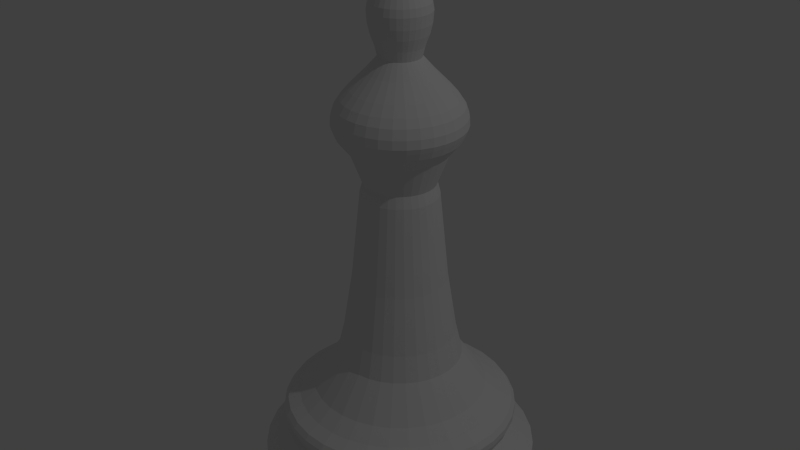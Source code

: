 # Source: bishop.blend  (saved by Blender 2.76.0; exported with 4.5.12 LTS)
import bpy
from mathutils import Matrix  # noqa: F401  (used for matrix-valued properties, if any)

bpy.ops.wm.read_factory_settings(use_empty=True)
scene = bpy.context.scene
scene.name = 'Scene'

# ---- collections
col_collection_1 = bpy.data.collections.new('Collection 1'); scene.collection.children.link(col_collection_1)

# ---- world
world_world = bpy.data.worlds.new('World'); scene.world = world_world
world_world.color = (0.05088, 0.05088, 0.05088)
world_world.use_sun_shadow = False
world_world.sun_shadow_jitter_overblur = 0.0
world_world.cycles.sampling_method = 'MANUAL'
world_world.cycles.sample_map_resolution = 256

# ---- cameras
cam_camera = bpy.data.cameras.new('Camera')
cam_camera.clip_end = 100.0
cam_camera.lens = 35.0
cam_camera.sensor_width = 32.0
cam_camera.sensor_height = 18.0
cam_camera.ortho_scale = 7.314
cam_camera.dof.focus_distance = 0.0
cam_camera.dof.aperture_fstop = 128.0

# ---- lights
light_lamp = bpy.data.lights.new('Lamp', 'POINT')
light_lamp.transmission_factor = 0.0
light_lamp.cutoff_distance = 30.0
light_lamp.energy = 100.0
light_lamp.shadow_buffer_clip_start = 1.001
light_lamp.shadow_soft_size = 0.1
light_lamp.shadow_maximum_resolution = 0.006
light_lamp.use_absolute_resolution = True
light_lamp.cycles.use_multiple_importance_sampling = False

# ---- meshes
me_cylinder = bpy.data.meshes.new('Cylinder')
me_cylinder.from_pydata([(0.0, 1.0, -1.0), (0.0, 1.0, 1.0), (0.1951, 0.9808, -1.0), (0.1951, 0.9808, 1.0), (0.3827, 0.9239, -1.0), (0.3827, 0.9239, 1.0), (0.5556, 0.8315, -1.0), (0.5556, 0.8315, 1.0), (0.7071, 0.7071, -1.0), (0.7071, 0.7071, 1.0), (0.8315, 0.5556, -1.0), (0.8315, 0.5556, 1.0), (0.9239, 0.3827, -1.0), (0.9239, 0.3827, 1.0), (0.9808, 0.1951, -1.0), (0.9808, 0.1951, 1.0), (1.0, 7.55e-08, -1.0), (1.0, 7.55e-08, 1.0), (0.9808, -0.1951, -1.0), (0.9808, -0.1951, 1.0), (0.9239, -0.3827, -1.0), (0.9239, -0.3827, 1.0), (0.8315, -0.5556, -1.0), (0.8315, -0.5556, 1.0), (0.7071, -0.7071, -1.0), (0.7071, -0.7071, 1.0), (0.5556, -0.8315, -1.0), (0.5556, -0.8315, 1.0), (0.3827, -0.9239, -1.0), (0.3827, -0.9239, 1.0), (0.1951, -0.9808, -1.0), (0.1951, -0.9808, 1.0), (-3.258e-07, -1.0, -1.0), (-3.258e-07, -1.0, 1.0), (-0.1951, -0.9808, -1.0), (-0.1951, -0.9808, 1.0), (-0.3827, -0.9239, -1.0), (-0.3827, -0.9239, 1.0), (-0.5556, -0.8315, -1.0), (-0.5556, -0.8315, 1.0), (-0.7071, -0.7071, -1.0), (-0.7071, -0.7071, 1.0), (-0.8315, -0.5556, -1.0), (-0.8315, -0.5556, 1.0), (-0.9239, -0.3827, -1.0), (-0.9239, -0.3827, 1.0), (-0.9808, -0.1951, -1.0), (-0.9808, -0.1951, 1.0), (-1.0, 9.656e-07, -1.0), (-1.0, 9.656e-07, 1.0), (-0.9808, 0.1951, -1.0), (-0.9808, 0.1951, 1.0), (-0.9239, 0.3827, -1.0), (-0.9239, 0.3827, 1.0), (-0.8315, 0.5556, -1.0), (-0.8315, 0.5556, 1.0), (-0.7071, 0.7071, -1.0), (-0.7071, 0.7071, 1.0), (-0.5556, 0.8315, -1.0), (-0.5556, 0.8315, 1.0), (-0.3827, 0.9239, -1.0), (-0.3827, 0.9239, 1.0), (-0.1951, 0.9808, -1.0), (-0.1951, 0.9808, 1.0), (1.179e-08, 0.8969, 2.999), (0.175, 0.8797, 2.999), (0.3432, 0.8286, 2.999), (0.4983, 0.7458, 2.999), (0.6342, 0.6342, 2.999), (0.7458, 0.4983, 2.999), (0.8286, 0.3432, 2.999), (0.8797, 0.175, 2.999), (0.8969, 9.709e-08, 2.999), (0.8797, -0.175, 2.999), (0.8286, -0.3432, 2.999), (0.7458, -0.4983, 2.999), (0.6342, -0.6342, 2.999), (0.4983, -0.7458, 2.999), (0.3432, -0.8286, 2.999), (0.175, -0.8797, 2.999), (-2.805e-07, -0.8969, 2.999), (-0.175, -0.8797, 2.999), (-0.3432, -0.8286, 2.999), (-0.4983, -0.7458, 2.999), (-0.6342, -0.6342, 2.999), (-0.7458, -0.4983, 2.999), (-0.8286, -0.3432, 2.999), (-0.8797, -0.175, 2.999), (-0.8969, 8.954e-07, 2.999), (-0.8797, 0.175, 2.999), (-0.8286, 0.3432, 2.999), (-0.7458, 0.4983, 2.999), (-0.6342, 0.6342, 2.999), (-0.4983, 0.7458, 2.999), (-0.3432, 0.8286, 2.999), (-0.175, 0.8797, 2.999), (2.131e-08, 0.7972, 5.099), (0.1555, 0.7819, 5.099), (0.3051, 0.7365, 5.099), (0.4429, 0.6628, 5.099), (0.5637, 0.5637, 5.099), (0.6628, 0.4429, 5.099), (0.7365, 0.3051, 5.099), (0.7819, 0.1555, 5.099), (0.7972, 1.211e-07, 5.099), (0.7819, -0.1555, 5.099), (0.7365, -0.3051, 5.099), (0.6628, -0.4429, 5.099), (0.5637, -0.5637, 5.099), (0.4429, -0.6628, 5.099), (0.3051, -0.7365, 5.099), (0.1555, -0.7819, 5.099), (-2.385e-07, -0.7972, 5.099), (-0.1555, -0.7819, 5.099), (-0.3051, -0.7365, 5.099), (-0.4429, -0.6628, 5.099), (-0.5637, -0.5637, 5.099), (-0.6628, -0.4429, 5.099), (-0.7365, -0.3051, 5.099), (-0.7819, -0.1555, 5.099), (-0.7972, 8.307e-07, 5.099), (-0.7819, 0.1555, 5.099), (-0.7365, 0.3051, 5.099), (-0.6628, 0.4429, 5.099), (-0.5637, 0.5637, 5.099), (-0.4429, 0.6628, 5.099), (-0.3051, 0.7365, 5.099), (-0.1555, 0.7819, 5.099), (1.792e-08, 0.8327, 6.356), (0.1624, 0.8167, 6.356), (0.3187, 0.7693, 6.356), (0.4626, 0.6923, 6.356), (0.5888, 0.5888, 6.356), (0.6923, 0.4626, 6.356), (0.7693, 0.3187, 6.356), (0.8167, 0.1624, 6.356), (0.8327, 1.132e-07, 6.356), (0.8167, -0.1624, 6.356), (0.7693, -0.3187, 6.356), (0.6923, -0.4626, 6.356), (0.5888, -0.5888, 6.356), (0.4626, -0.6923, 6.356), (0.3187, -0.7693, 6.356), (0.1624, -0.8167, 6.356), (-2.534e-07, -0.8327, 6.356), (-0.1624, -0.8167, 6.356), (-0.3187, -0.7693, 6.356), (-0.4626, -0.6923, 6.356), (-0.5888, -0.5888, 6.356), (-0.6923, -0.4626, 6.356), (-0.7693, -0.3187, 6.356), (-0.8167, -0.1624, 6.356), (-0.8327, 8.544e-07, 6.356), (-0.8167, 0.1624, 6.356), (-0.7693, 0.3187, 6.356), (-0.6923, 0.4626, 6.356), (-0.5888, 0.5888, 6.356), (-0.4626, 0.6923, 6.356), (-0.3186, 0.7693, 6.356), (-0.1624, 0.8167, 6.356), (1.485e-08, 0.8506, 7.401), (0.1659, 0.8342, 7.401), (0.3255, 0.7858, 7.401), (0.4726, 0.7072, 7.401), (0.6015, 0.6015, 7.401), (0.7072, 0.4726, 7.401), (0.7858, 0.3255, 7.401), (0.8342, 0.1659, 7.401), (0.8506, 1.086e-07, 7.401), (0.8342, -0.1659, 7.401), (0.7858, -0.3255, 7.401), (0.7072, -0.4726, 7.401), (0.6015, -0.6015, 7.401), (0.4726, -0.7072, 7.401), (0.3255, -0.7858, 7.401), (0.1659, -0.8342, 7.401), (-2.623e-07, -0.8506, 7.401), (-0.1659, -0.8342, 7.401), (-0.3255, -0.7858, 7.401), (-0.4726, -0.7072, 7.401), (-0.6015, -0.6015, 7.401), (-0.7072, -0.4726, 7.401), (-0.7858, -0.3255, 7.401), (-0.8342, -0.1659, 7.401), (-0.8506, 8.657e-07, 7.401), (-0.8342, 0.1659, 7.401), (-0.7858, 0.3255, 7.401), (-0.7072, 0.4726, 7.401), (-0.6015, 0.6015, 7.401), (-0.4726, 0.7072, 7.401), (-0.3255, 0.7858, 7.401), (-0.1659, 0.8342, 7.401), (1.485e-08, 0.8506, 8.34), (0.1659, 0.8342, 8.34), (0.3255, 0.7858, 8.34), (0.4726, 0.7072, 8.34), (0.6015, 0.6015, 8.34), (0.7072, 0.4726, 8.34), (0.7858, 0.3255, 8.34), (0.8342, 0.1659, 8.34), (0.8506, 1.086e-07, 8.34), (0.8342, -0.1659, 8.34), (0.7858, -0.3255, 8.34), (0.7072, -0.4726, 8.34), (0.6015, -0.6015, 8.34), (0.4726, -0.7072, 8.34), (0.3255, -0.7858, 8.34), (0.1659, -0.8342, 8.34), (-2.623e-07, -0.8506, 8.34), (-0.1659, -0.8342, 8.34), (-0.3255, -0.7858, 8.34), (-0.4726, -0.7072, 8.34), (-0.6015, -0.6015, 8.34), (-0.7072, -0.4726, 8.34), (-0.7858, -0.3255, 8.34), (-0.8342, -0.1659, 8.34), (-0.8506, 8.657e-07, 8.34), (-0.8342, 0.1659, 8.34), (-0.7858, 0.3255, 8.34), (-0.7072, 0.4726, 8.34), (-0.6015, 0.6015, 8.34), (-0.4726, 0.7072, 8.34), (-0.3255, 0.7858, 8.34), (-0.1659, 0.8342, 8.34), (1.733e-08, 0.8235, 9.176), (0.1606, 0.8076, 9.176), (0.3151, 0.7608, 9.176), (0.4575, 0.6847, 9.176), (0.5823, 0.5823, 9.176), (0.6847, 0.4575, 9.176), (0.7608, 0.3151, 9.176), (0.8076, 0.1606, 9.176), (0.8235, 1.152e-07, 9.176), (0.8076, -0.1606, 9.176), (0.7608, -0.3151, 9.176), (0.6847, -0.4575, 9.176), (0.5823, -0.5823, 9.176), (0.4575, -0.6847, 9.176), (0.3151, -0.7608, 9.176), (0.1606, -0.8076, 9.176), (-2.51e-07, -0.8235, 9.176), (-0.1606, -0.8076, 9.176), (-0.3151, -0.7608, 9.176), (-0.4575, -0.6847, 9.176), (-0.5823, -0.5823, 9.176), (-0.6847, -0.4575, 9.176), (-0.7608, -0.3151, 9.176), (-0.8076, -0.1606, 9.176), (-0.8235, 8.482e-07, 9.176), (-0.8076, 0.1606, 9.176), (-0.7608, 0.3151, 9.176), (-0.6847, 0.4575, 9.176), (-0.5823, 0.5823, 9.176), (-0.4575, 0.6847, 9.176), (-0.3151, 0.7608, 9.176), (-0.1606, 0.8076, 9.176), (2.469e-08, 0.7355, 10.19), (0.1435, 0.7214, 10.19), (0.2815, 0.6795, 10.19), (0.4086, 0.6116, 10.19), (0.5201, 0.5201, 10.19), (0.6116, 0.4086, 10.19), (0.6795, 0.2815, 10.19), (0.7214, 0.1435, 10.19), (0.7355, 1.367e-07, 10.19), (0.7214, -0.1435, 10.19), (0.6795, -0.2815, 10.19), (0.6116, -0.4086, 10.19), (0.5201, -0.5201, 10.19), (0.4086, -0.6116, 10.19), (0.2815, -0.6795, 10.19), (0.1435, -0.7214, 10.19), (-2.15e-07, -0.7355, 10.19), (-0.1435, -0.7214, 10.19), (-0.2815, -0.6795, 10.19), (-0.4086, -0.6116, 10.19), (-0.5201, -0.5201, 10.19), (-0.6116, -0.4086, 10.19), (-0.6795, -0.2815, 10.19), (-0.7214, -0.1435, 10.19), (-0.7355, 7.914e-07, 10.19), (-0.7214, 0.1435, 10.19), (-0.6795, 0.2815, 10.19), (-0.6116, 0.4086, 10.19), (-0.5201, 0.5201, 10.19), (-0.4086, 0.6116, 10.19), (-0.2815, 0.6795, 10.19), (-0.1435, 0.7214, 10.19), (3.334e-08, 0.6287, 12.01), (0.1226, 0.6166, 12.01), (0.2406, 0.5808, 12.01), (0.3493, 0.5227, 12.01), (0.4445, 0.4445, 12.01), (0.5227, 0.3493, 12.01), (0.5808, 0.2406, 12.01), (0.6166, 0.1226, 12.01), (0.6287, 1.585e-07, 12.01), (0.6166, -0.1226, 12.01), (0.5808, -0.2406, 12.01), (0.5227, -0.3493, 12.01), (0.4445, -0.4445, 12.01), (0.3493, -0.5227, 12.01), (0.2406, -0.5808, 12.01), (0.1226, -0.6166, 12.01), (-1.715e-07, -0.6287, 12.01), (-0.1226, -0.6166, 12.01), (-0.2406, -0.5808, 12.01), (-0.3493, -0.5227, 12.01), (-0.4445, -0.4445, 12.01), (-0.5227, -0.3493, 12.01), (-0.5808, -0.2406, 12.01), (-0.6166, -0.1226, 12.01), (-0.6287, 7.181e-07, 12.01), (-0.6166, 0.1226, 12.01), (-0.5808, 0.2406, 12.01), (-0.5227, 0.3493, 12.01), (-0.4445, 0.4445, 12.01), (-0.3493, 0.5227, 12.01), (-0.2406, 0.5808, 12.01), (-0.1226, 0.6166, 12.01), (4.47e-08, 0.4495, 17.12), (0.0877, 0.4409, 17.12), (0.172, 0.4153, 17.12), (0.2497, 0.3738, 17.12), (0.3179, 0.3179, 17.12), (0.3738, 0.2497, 17.12), (0.4153, 0.172, 17.12), (0.4409, 0.0877, 17.12), (0.4495, 1.994e-07, 17.12), (0.4409, -0.0877, 17.12), (0.4153, -0.172, 17.12), (0.3738, -0.2497, 17.12), (0.3179, -0.3179, 17.12), (0.2497, -0.3738, 17.12), (0.172, -0.4153, 17.12), (0.0877, -0.4409, 17.12), (-1.018e-07, -0.4495, 17.12), (-0.0877, -0.4409, 17.12), (-0.172, -0.4153, 17.12), (-0.2497, -0.3738, 17.12), (-0.3179, -0.3179, 17.12), (-0.3738, -0.2497, 17.12), (-0.4153, -0.172, 17.12), (-0.4409, -0.0877, 17.12), (-0.4495, 5.996e-07, 17.12), (-0.4409, 0.0877, 17.12), (-0.4153, 0.172, 17.12), (-0.3738, 0.2498, 17.12), (-0.3179, 0.3179, 17.12), (-0.2497, 0.3738, 17.12), (-0.172, 0.4153, 17.12), (-0.0877, 0.4409, 17.12), (4.261e-08, 0.4043, 21.06), (0.07888, 0.3966, 21.06), (0.1547, 0.3736, 21.06), (0.2246, 0.3362, 21.06), (0.2859, 0.2859, 21.06), (0.3362, 0.2246, 21.06), (0.3736, 0.1547, 21.06), (0.3966, 0.07888, 21.06), (0.4043, 2.102e-07, 21.06), (0.3966, -0.07888, 21.06), (0.3736, -0.1547, 21.06), (0.3362, -0.2246, 21.06), (0.2859, -0.2859, 21.06), (0.2246, -0.3362, 21.06), (0.1547, -0.3736, 21.06), (0.07888, -0.3966, 21.06), (-8.914e-08, -0.4043, 21.06), (-0.07888, -0.3966, 21.06), (-0.1547, -0.3736, 21.06), (-0.2246, -0.3362, 21.06), (-0.2859, -0.2859, 21.06), (-0.3362, -0.2246, 21.06), (-0.3736, -0.1547, 21.06), (-0.3966, -0.07888, 21.06), (-0.4043, 5.701e-07, 21.06), (-0.3966, 0.07888, 21.06), (-0.3736, 0.1547, 21.06), (-0.3362, 0.2246, 21.06), (-0.2859, 0.2859, 21.06), (-0.2246, 0.3362, 21.06), (-0.1547, 0.3736, 21.06), (-0.07888, 0.3966, 21.06), (-3.393e-08, 0.3389, 29.85), (0.06611, 0.3324, 29.85), (0.1297, 0.3131, 29.85), (0.1883, 0.2818, 29.85), (0.2396, 0.2396, 29.85), (0.2818, 0.1883, 29.85), (0.3131, 0.1297, 29.85), (0.3324, 0.06611, 29.85), (0.3389, 2.249e-07, 29.85), (0.3324, -0.06611, 29.85), (0.3131, -0.1297, 29.85), (0.2818, -0.1883, 29.85), (0.2396, -0.2396, 29.85), (0.1883, -0.2818, 29.85), (0.1297, -0.3131, 29.85), (0.06611, -0.3324, 29.85), (-1.443e-07, -0.3389, 29.85), (-0.06611, -0.3324, 29.85), (-0.1297, -0.3131, 29.85), (-0.1883, -0.2818, 29.85), (-0.2396, -0.2396, 29.85), (-0.2818, -0.1883, 29.85), (-0.3131, -0.1297, 29.85), (-0.3324, -0.06611, 29.85), (-0.3389, 5.265e-07, 29.85), (-0.3324, 0.06611, 29.85), (-0.3131, 0.1297, 29.85), (-0.2818, 0.1883, 29.85), (-0.2396, 0.2396, 29.85), (-0.1883, 0.2818, 29.85), (-0.1297, 0.3131, 29.85), (-0.06611, 0.3324, 29.85), (-1.18e-07, 0.2748, 43.18), (0.05361, 0.2695, 43.18), (0.1052, 0.2539, 43.18), (0.1527, 0.2285, 43.18), (0.1943, 0.1943, 43.18), (0.2285, 0.1527, 43.18), (0.2539, 0.1052, 43.18), (0.2695, 0.05361, 43.18), (0.2748, 2.405e-07, 43.18), (0.2695, -0.05361, 43.18), (0.2539, -0.1052, 43.18), (0.2285, -0.1527, 43.18), (0.1943, -0.1943, 43.18), (0.1527, -0.2285, 43.18), (0.1052, -0.2539, 43.18), (0.05361, -0.2695, 43.18), (-2.076e-07, -0.2748, 43.18), (-0.05361, -0.2695, 43.18), (-0.1052, -0.2539, 43.18), (-0.1527, -0.2285, 43.18), (-0.1943, -0.1943, 43.18), (-0.2285, -0.1527, 43.18), (-0.2539, -0.1052, 43.18), (-0.2695, -0.05361, 43.18), (-0.2748, 4.851e-07, 43.18), (-0.2695, 0.05361, 43.18), (-0.2539, 0.1052, 43.18), (-0.2285, 0.1527, 43.18), (-0.1943, 0.1943, 43.18), (-0.1527, 0.2285, 43.18), (-0.1052, 0.2539, 43.18), (-0.05361, 0.2695, 43.18), (-1.495e-07, 0.2529, 44.92), (0.04933, 0.248, 44.92), (0.09677, 0.2336, 44.92), (0.1405, 0.2103, 44.92), (0.1788, 0.1788, 44.92), (0.2103, 0.1405, 44.92), (0.2336, 0.09677, 44.92), (0.248, 0.04933, 44.92), (0.2529, 2.443e-07, 44.92), (0.248, -0.04933, 44.92), (0.2336, -0.09677, 44.92), (0.2103, -0.1405, 44.92), (0.1788, -0.1788, 44.92), (0.1405, -0.2103, 44.92), (0.09677, -0.2336, 44.92), (0.04933, -0.248, 44.92), (-2.319e-07, -0.2529, 44.92), (-0.04933, -0.248, 44.92), (-0.09677, -0.2336, 44.92), (-0.1405, -0.2103, 44.92), (-0.1788, -0.1788, 44.92), (-0.2103, -0.1405, 44.92), (-0.2336, -0.09677, 44.92), (-0.248, -0.04933, 44.92), (-0.2529, 4.694e-07, 44.92), (-0.248, 0.04933, 44.92), (-0.2336, 0.09677, 44.92), (-0.2103, 0.1405, 44.92), (-0.1788, 0.1788, 44.92), (-0.1405, 0.2103, 44.92), (-0.09677, 0.2336, 44.92), (-0.04933, 0.248, 44.92), (-1.534e-07, 0.3388, 49.6), (0.06609, 0.3323, 49.6), (0.1296, 0.313, 49.6), (0.1882, 0.2817, 49.6), (0.2395, 0.2395, 49.6), (0.2817, 0.1882, 49.6), (0.313, 0.1296, 49.6), (0.3323, 0.06609, 49.6), (0.3388, 2.225e-07, 49.6), (0.3323, -0.06609, 49.6), (0.313, -0.1296, 49.6), (0.2817, -0.1882, 49.6), (0.2395, -0.2395, 49.6), (0.1882, -0.2817, 49.6), (0.1296, -0.313, 49.6), (0.06609, -0.3323, 49.6), (-2.638e-07, -0.3388, 49.6), (-0.06609, -0.3323, 49.6), (-0.1296, -0.313, 49.6), (-0.1882, -0.2817, 49.6), (-0.2395, -0.2395, 49.6), (-0.2817, -0.1882, 49.6), (-0.313, -0.1296, 49.6), (-0.3323, -0.06609, 49.6), (-0.3388, 5.24e-07, 49.6), (-0.3323, 0.06609, 49.6), (-0.313, 0.1296, 49.6), (-0.2817, 0.1882, 49.6), (-0.2395, 0.2395, 49.6), (-0.1882, 0.2817, 49.6), (-0.1296, 0.313, 49.6), (-0.06609, 0.3323, 49.6), (-1.498e-07, 0.3894, 50.92), (0.07597, 0.3819, 50.92), (0.149, 0.3598, 50.92), (0.2163, 0.3238, 50.92), (0.2754, 0.2754, 50.92), (0.3238, 0.2163, 50.92), (0.3598, 0.149, 50.92), (0.3819, 0.07597, 50.92), (0.3894, 2.101e-07, 50.92), (0.3819, -0.07597, 50.92), (0.3598, -0.149, 50.92), (0.3238, -0.2163, 50.92), (0.2754, -0.2754, 50.92), (0.2163, -0.3238, 50.92), (0.149, -0.3598, 50.92), (0.07597, -0.3819, 50.92), (-2.767e-07, -0.3894, 50.92), (-0.07597, -0.3819, 50.92), (-0.149, -0.3598, 50.92), (-0.2163, -0.3238, 50.92), (-0.2754, -0.2754, 50.92), (-0.3238, -0.2163, 50.92), (-0.3598, -0.149, 50.92), (-0.3819, -0.07597, 50.92), (-0.3894, 5.567e-07, 50.92), (-0.3819, 0.07597, 50.92), (-0.3598, 0.149, 50.92), (-0.3238, 0.2163, 50.92), (-0.2754, 0.2754, 50.92), (-0.2163, 0.3238, 50.92), (-0.149, 0.3598, 50.92), (-0.07597, 0.3819, 50.92), (-1.355e-07, 0.4211, 51.73), (0.08215, 0.413, 51.73), (0.1611, 0.389, 51.73), (0.2339, 0.3501, 51.73), (0.2977, 0.2977, 51.73), (0.3501, 0.2339, 51.73), (0.389, 0.1611, 51.73), (0.413, 0.08215, 51.73), (0.4211, 2.029e-07, 51.73), (0.413, -0.08215, 51.73), (0.389, -0.1611, 51.73), (0.3501, -0.2339, 51.73), (0.2977, -0.2977, 51.73), (0.2339, -0.3501, 51.73), (0.1611, -0.389, 51.73), (0.08215, -0.413, 51.73), (-2.727e-07, -0.4211, 51.73), (-0.08215, -0.413, 51.73), (-0.1611, -0.389, 51.73), (-0.2339, -0.3501, 51.73), (-0.2977, -0.2977, 51.73), (-0.3501, -0.2339, 51.73), (-0.389, -0.1611, 51.73), (-0.413, -0.08215, 51.73), (-0.4211, 5.777e-07, 51.73), (-0.413, 0.08215, 51.73), (-0.389, 0.1611, 51.73), (-0.3501, 0.2339, 51.73), (-0.2977, 0.2977, 51.73), (-0.2339, 0.3501, 51.73), (-0.1611, 0.389, 51.73), (-0.08215, 0.413, 51.73), (-1.819e-07, 0.445, 52.82), (0.08682, 0.4365, 52.82), (0.1703, 0.4112, 52.82), (0.2473, 0.37, 52.82), (0.3147, 0.3147, 52.82), (0.37, 0.2473, 52.82), (0.4112, 0.1703, 52.82), (0.4365, 0.08682, 52.82), (0.445, 1.973e-07, 52.82), (0.4365, -0.08682, 52.82), (0.4112, -0.1703, 52.82), (0.37, -0.2473, 52.82), (0.3147, -0.3147, 52.82), (0.2473, -0.37, 52.82), (0.1703, -0.4112, 52.82), (0.08682, -0.4365, 52.82), (-3.269e-07, -0.445, 52.82), (-0.08682, -0.4365, 52.82), (-0.1703, -0.4112, 52.82), (-0.2473, -0.37, 52.82), (-0.3147, -0.3147, 52.82), (-0.37, -0.2473, 52.82), (-0.4112, -0.1703, 52.82), (-0.4365, -0.08682, 52.82), (-0.445, 5.935e-07, 52.82), (-0.4365, 0.08682, 52.82), (-0.4112, 0.1703, 52.82), (-0.37, 0.2473, 52.82), (-0.3147, 0.3147, 52.82), (-0.2473, 0.37, 52.82), (-0.1703, 0.4112, 52.82), (-0.08682, 0.4365, 52.82), (-1.854e-07, 0.4596, 53.6), (0.08966, 0.4507, 53.6), (0.1759, 0.4246, 53.6), (0.2553, 0.3821, 53.6), (0.325, 0.325, 53.6), (0.3821, 0.2553, 53.6), (0.4246, 0.1759, 53.6), (0.4507, 0.08966, 53.6), (0.4596, 1.939e-07, 53.6), (0.4507, -0.08966, 53.6), (0.4246, -0.1759, 53.6), (0.3821, -0.2553, 53.6), (0.325, -0.325, 53.6), (0.2553, -0.3821, 53.6), (0.1759, -0.4246, 53.6), (0.08966, -0.4507, 53.6), (-3.352e-07, -0.4596, 53.6), (-0.08966, -0.4507, 53.6), (-0.1759, -0.4246, 53.6), (-0.2553, -0.3821, 53.6), (-0.325, -0.325, 53.6), (-0.3821, -0.2553, 53.6), (-0.4246, -0.1759, 53.6), (-0.4507, -0.08966, 53.6), (-0.4596, 6.029e-07, 53.6), (-0.4507, 0.08966, 53.6), (-0.4246, 0.1759, 53.6), (-0.3821, 0.2553, 53.6), (-0.325, 0.325, 53.6), (-0.2553, 0.3821, 53.6), (-0.1759, 0.4246, 53.6), (-0.08966, 0.4507, 53.6), (-1.751e-07, 0.456, 54.9), (0.08897, 0.4473, 54.9), (0.1745, 0.4213, 54.9), (0.2534, 0.3792, 54.9), (0.3225, 0.3225, 54.9), (0.3792, 0.2534, 54.9), (0.4213, 0.1745, 54.9), (0.4473, 0.08897, 54.9), (0.456, 1.947e-07, 54.9), (0.4473, -0.08897, 54.9), (0.4213, -0.1745, 54.9), (0.3792, -0.2534, 54.9), (0.3225, -0.3225, 54.9), (0.2534, -0.3792, 54.9), (0.1745, -0.4213, 54.9), (0.08897, -0.4473, 54.9), (-3.237e-07, -0.456, 54.9), (-0.08897, -0.4473, 54.9), (-0.1745, -0.4213, 54.9), (-0.2534, -0.3792, 54.9), (-0.3225, -0.3225, 54.9), (-0.3792, -0.2534, 54.9), (-0.4213, -0.1745, 54.9), (-0.4473, -0.08897, 54.9), (-0.456, 6.007e-07, 54.9), (-0.4473, 0.08897, 54.9), (-0.4213, 0.1745, 54.9), (-0.3792, 0.2534, 54.9), (-0.3225, 0.3225, 54.9), (-0.2534, 0.3792, 54.9), (-0.1745, 0.4213, 54.9), (-0.08897, 0.4473, 54.9), (-2.174e-07, 0.4342, 56.31), (0.0847, 0.4258, 56.31), (0.1661, 0.4011, 56.31), (0.2412, 0.361, 56.31), (0.307, 0.307, 56.31), (0.361, 0.2412, 56.31), (0.4011, 0.1661, 56.31), (0.4258, 0.0847, 56.31), (0.4342, 2.006e-07, 56.31), (0.4258, -0.0847, 56.31), (0.4011, -0.1661, 56.31), (0.361, -0.2412, 56.31), (0.307, -0.307, 56.31), (0.2412, -0.361, 56.31), (0.1661, -0.4011, 56.31), (0.0847, -0.4258, 56.31), (-3.588e-07, -0.4342, 56.31), (-0.0847, -0.4258, 56.31), (-0.1661, -0.4011, 56.31), (-0.2412, -0.361, 56.31), (-0.307, -0.307, 56.31), (-0.361, -0.2412, 56.31), (-0.4011, -0.1661, 56.31), (-0.4258, -0.0847, 56.31), (-0.4342, 5.87e-07, 56.31), (-0.4258, 0.0847, 56.31), (-0.4011, 0.1661, 56.31), (-0.361, 0.2412, 56.31), (-0.307, 0.307, 56.31), (-0.2412, 0.361, 56.31), (-0.1661, 0.4011, 56.31), (-0.0847, 0.4258, 56.31), (-2.035e-07, 0.3976, 57.46), (0.07757, 0.39, 57.46), (0.1522, 0.3673, 57.46), (0.2209, 0.3306, 57.46), (0.2811, 0.2811, 57.46), (0.3306, 0.2209, 57.46), (0.3673, 0.1522, 57.46), (0.39, 0.07757, 57.46), (0.3976, 2.082e-07, 57.46), (0.39, -0.07757, 57.46), (0.3673, -0.1522, 57.46), (0.3306, -0.2209, 57.46), (0.2811, -0.2811, 57.46), (0.2209, -0.3306, 57.46), (0.1522, -0.3673, 57.46), (0.07757, -0.39, 57.46), (-3.331e-07, -0.3976, 57.46), (-0.07757, -0.39, 57.46), (-0.1522, -0.3673, 57.46), (-0.2209, -0.3306, 57.46), (-0.2811, -0.2811, 57.46), (-0.3306, -0.2209, 57.46), (-0.3673, -0.1522, 57.46), (-0.39, -0.07757, 57.46), (-0.3976, 5.621e-07, 57.46), (-0.39, 0.07757, 57.46), (-0.3673, 0.1522, 57.46), (-0.3306, 0.2209, 57.46), (-0.2811, 0.2811, 57.46), (-0.2209, 0.3306, 57.46), (-0.1522, 0.3673, 57.46), (-0.07757, 0.39, 57.46), (-1.873e-07, 0.3406, 58.83), (0.06645, 0.3341, 58.83), (0.1303, 0.3147, 58.83), (0.1892, 0.2832, 58.83), (0.2409, 0.2409, 58.83), (0.2832, 0.1892, 58.83), (0.3147, 0.1303, 58.83), (0.3341, 0.06645, 58.83), (0.3406, 2.212e-07, 58.83), (0.3341, -0.06645, 58.83), (0.3147, -0.1303, 58.83), (0.2832, -0.1892, 58.83), (0.2409, -0.2409, 58.83), (0.1892, -0.2832, 58.83), (0.1303, -0.3147, 58.83), (0.06645, -0.3341, 58.83), (-2.982e-07, -0.3406, 58.83), (-0.06645, -0.3341, 58.83), (-0.1303, -0.3147, 58.83), (-0.1892, -0.2832, 58.83), (-0.2409, -0.2409, 58.83), (-0.2832, -0.1892, 58.83), (-0.3147, -0.1303, 58.83), (-0.3341, -0.06645, 58.83), (-0.3406, 5.244e-07, 58.83), (-0.3341, 0.06645, 58.83), (-0.3147, 0.1303, 58.83), (-0.2832, 0.1892, 58.83), (-0.2409, 0.2409, 58.83), (-0.1892, 0.2832, 58.83), (-0.1303, 0.3147, 58.83), (-0.06645, 0.3341, 58.83), (-2.132e-07, 0.2316, 61.17), (0.04518, 0.2271, 61.17), (0.08862, 0.214, 61.17), (0.1287, 0.1926, 61.17), (0.1638, 0.1638, 61.17), (0.1926, 0.1287, 61.17), (0.214, 0.08862, 61.17), (0.2271, 0.04518, 61.17), (0.2316, 2.446e-07, 61.17), (0.2271, -0.04518, 61.17), (0.214, -0.08862, 61.17), (0.1926, -0.1287, 61.17), (0.1638, -0.1638, 61.17), (0.1287, -0.1926, 61.17), (0.08862, -0.214, 61.17), (0.04518, -0.2271, 61.17), (-2.887e-07, -0.2316, 61.17), (-0.04518, -0.2271, 61.17), (-0.08862, -0.214, 61.17), (-0.1287, -0.1926, 61.17), (-0.1638, -0.1638, 61.17), (-0.1926, -0.1287, 61.17), (-0.214, -0.08862, 61.17), (-0.2271, -0.04518, 61.17), (-0.2316, 4.508e-07, 61.17), (-0.2271, 0.04518, 61.17), (-0.214, 0.08862, 61.17), (-0.1926, 0.1287, 61.17), (-0.1638, 0.1638, 61.17), (-0.1287, 0.1926, 61.17), (-0.08862, 0.214, 61.17), (-0.04518, 0.2271, 61.17), (-2.546e-07, 0.1455, 63.21), (0.02838, 0.1427, 63.21), (0.05566, 0.1344, 63.21), (0.08081, 0.1209, 63.21), (0.1029, 0.1029, 63.21), (0.1209, 0.08081, 63.21), (0.1344, 0.05566, 63.21), (0.1427, 0.02838, 63.21), (0.1455, 2.636e-07, 63.21), (0.1427, -0.02838, 63.21), (0.1344, -0.05566, 63.21), (0.1209, -0.08081, 63.21), (0.1029, -0.1029, 63.21), (0.08081, -0.1209, 63.21), (0.05566, -0.1344, 63.21), (0.02838, -0.1427, 63.21), (-3.02e-07, -0.1455, 63.21), (-0.02838, -0.1427, 63.21), (-0.05566, -0.1344, 63.21), (-0.08081, -0.1209, 63.21), (-0.1029, -0.1029, 63.21), (-0.1209, -0.08081, 63.21), (-0.1344, -0.05566, 63.21), (-0.1427, -0.02838, 63.21), (-0.1455, 3.931e-07, 63.21), (-0.1427, 0.02838, 63.21), (-0.1344, 0.05566, 63.21), (-0.1209, 0.08081, 63.21), (-0.1029, 0.1029, 63.21), (-0.08081, 0.1209, 63.21), (-0.05566, 0.1344, 63.21), (-0.02838, 0.1427, 63.21), (-1.416e-08, 0.1636, 64.73), (0.03192, 0.1605, 64.73), (0.06262, 0.1512, 64.73), (0.09091, 0.1361, 64.73), (0.1157, 0.1157, 64.73), (0.1361, 0.09091, 64.73), (0.1512, 0.06262, 64.73), (0.1605, 0.03192, 64.73), (0.1636, 2.597e-07, 64.73), (0.1605, -0.03192, 64.73), (0.1512, -0.06262, 64.73), (0.1361, -0.09091, 64.73), (0.1157, -0.1157, 64.73), (0.09091, -0.1361, 64.73), (0.06262, -0.1512, 64.73), (0.03192, -0.1605, 64.73), (-6.747e-08, -0.1636, 64.73), (-0.03192, -0.1605, 64.73), (-0.06262, -0.1512, 64.73), (-0.09091, -0.1361, 64.73), (-0.1157, -0.1157, 64.73), (-0.1361, -0.09091, 64.73), (-0.1512, -0.06262, 64.73), (-0.1605, -0.03192, 64.73), (-0.1636, 4.053e-07, 64.73), (-0.1605, 0.03192, 64.73), (-0.1512, 0.06262, 64.73), (-0.1361, 0.09091, 64.73), (-0.1157, 0.1157, 64.73), (-0.09091, 0.1361, 64.73), (-0.06262, 0.1512, 64.73), (-0.03192, 0.1605, 64.73), (1.081e-07, 0.1926, 66.39), (0.03758, 0.1889, 66.39), (0.07372, 0.178, 66.39), (0.107, 0.1602, 66.39), (0.1362, 0.1362, 66.39), (0.1602, 0.107, 66.39), (0.178, 0.07372, 66.39), (0.1889, 0.03758, 66.39), (0.1926, 2.533e-07, 66.39), (0.1889, -0.03758, 66.39), (0.178, -0.07372, 66.39), (0.1602, -0.107, 66.39), (0.1362, -0.1362, 66.39), (0.107, -0.1602, 66.39), (0.07372, -0.178, 66.39), (0.03758, -0.1889, 66.39), (4.535e-08, -0.1926, 66.39), (-0.03758, -0.1889, 66.39), (-0.07372, -0.178, 66.39), (-0.107, -0.1602, 66.39), (-0.1362, -0.1362, 66.39), (-0.1602, -0.107, 66.39), (-0.178, -0.07372, 66.39), (-0.1889, -0.03758, 66.39), (-0.1926, 4.248e-07, 66.39), (-0.1889, 0.03758, 66.39), (-0.178, 0.07372, 66.39), (-0.1602, 0.107, 66.39), (-0.1362, 0.1362, 66.39), (-0.107, 0.1602, 66.39), (-0.07372, 0.178, 66.39), (-0.03758, 0.1889, 66.39), (-2.16e-08, 0.209, 67.87), (0.04077, 0.205, 67.87), (0.07998, 0.1931, 67.87), (0.1161, 0.1738, 67.87), (0.1478, 0.1478, 67.87), (0.1738, 0.1161, 67.87), (0.1931, 0.07998, 67.87), (0.205, 0.04077, 67.87), (0.209, 2.496e-07, 67.87), (0.205, -0.04077, 67.87), (0.1931, -0.07998, 67.87), (0.1738, -0.1161, 67.87), (0.1478, -0.1478, 67.87), (0.1161, -0.1738, 67.87), (0.07998, -0.1931, 67.87), (0.04077, -0.205, 67.87), (-8.97e-08, -0.209, 67.87), (-0.04077, -0.205, 67.87), (-0.07998, -0.1931, 67.87), (-0.1161, -0.1738, 67.87), (-0.1478, -0.1478, 67.87), (-0.1738, -0.1161, 67.87), (-0.1931, -0.07998, 67.87), (-0.205, -0.04077, 67.87), (-0.209, 4.356e-07, 67.87), (-0.205, 0.04077, 67.87), (-0.1931, 0.07998, 67.87), (-0.1738, 0.1161, 67.87), (-0.1478, 0.1478, 67.87), (-0.1161, 0.1738, 67.87), (-0.07998, 0.1931, 67.87), (-0.04077, 0.205, 67.87), (-2.278e-08, 0.2156, 69.54), (0.04206, 0.2115, 69.54), (0.08251, 0.1992, 69.54), (0.1198, 0.1793, 69.54), (0.1524, 0.1525, 69.54), (0.1793, 0.1198, 69.54), (0.1992, 0.08251, 69.54), (0.2115, 0.04206, 69.54), (0.2156, 2.482e-07, 69.54), (0.2115, -0.04206, 69.54), (0.1992, -0.08251, 69.54), (0.1793, -0.1198, 69.54), (0.1524, -0.1524, 69.54), (0.1198, -0.1793, 69.54), (0.08251, -0.1992, 69.54), (0.04206, -0.2115, 69.54), (-9.303e-08, -0.2156, 69.54), (-0.04206, -0.2115, 69.54), (-0.08251, -0.1992, 69.54), (-0.1198, -0.1793, 69.54), (-0.1525, -0.1524, 69.54), (-0.1793, -0.1198, 69.54), (-0.1992, -0.0825, 69.54), (-0.2115, -0.04206, 69.54), (-0.2156, 4.401e-07, 69.54), (-0.2115, 0.04206, 69.54), (-0.1992, 0.08251, 69.54), (-0.1793, 0.1198, 69.54), (-0.1524, 0.1525, 69.54), (-0.1198, 0.1793, 69.54), (-0.08251, 0.1992, 69.54), (-0.04206, 0.2115, 69.54), (-2.155e-08, 0.2065, 70.65), (0.04028, 0.2025, 70.65), (0.07902, 0.1908, 70.65), (0.1147, 0.1717, 70.65), (0.146, 0.146, 70.65), (0.1717, 0.1147, 70.65), (0.1908, 0.07902, 70.65), (0.2025, 0.04028, 70.65), (0.2065, 2.501e-07, 70.65), (0.2025, -0.04028, 70.65), (0.1908, -0.07901, 70.65), (0.1717, -0.1147, 70.65), (0.146, -0.146, 70.65), (0.1147, -0.1717, 70.65), (0.07902, -0.1908, 70.65), (0.04028, -0.2025, 70.65), (-8.883e-08, -0.2065, 70.65), (-0.04028, -0.2025, 70.65), (-0.07902, -0.1908, 70.65), (-0.1147, -0.1717, 70.65), (-0.146, -0.146, 70.65), (-0.1717, -0.1147, 70.65), (-0.1908, -0.07901, 70.65), (-0.2025, -0.04028, 70.65), (-0.2065, 4.339e-07, 70.65), (-0.2025, 0.04028, 70.65), (-0.1908, 0.07902, 70.65), (-0.1717, 0.1147, 70.65), (-0.146, 0.146, 70.65), (-0.1147, 0.1717, 70.65), (-0.07901, 0.1908, 70.65), (-0.04028, 0.2025, 70.65), (-1.891e-08, 0.1755, 72.13), (0.03424, 0.1722, 72.13), (0.06717, 0.1622, 72.13), (0.09752, 0.1459, 72.13), (0.1241, 0.1241, 72.13), (0.1459, 0.09752, 72.13), (0.1622, 0.06717, 72.13), (0.1722, 0.03424, 72.13), (0.1755, 2.567e-07, 72.13), (0.1722, -0.03424, 72.13), (0.1622, -0.06717, 72.13), (0.1459, -0.09752, 72.13), (0.1241, -0.1241, 72.13), (0.09752, -0.1459, 72.13), (0.06717, -0.1622, 72.13), (0.03424, -0.1722, 72.13), (-7.611e-08, -0.1755, 72.13), (-0.03424, -0.1722, 72.13), (-0.06717, -0.1622, 72.13), (-0.09752, -0.1459, 72.13), (-0.1241, -0.1241, 72.13), (-0.1459, -0.09752, 72.13), (-0.1622, -0.06717, 72.13), (-0.1722, -0.03424, 72.13), (-0.1755, 4.129e-07, 72.13), (-0.1722, 0.03424, 72.13), (-0.1622, 0.06717, 72.13), (-0.1459, 0.09752, 72.13), (-0.1241, 0.1241, 72.13), (-0.09752, 0.1459, 72.13), (-0.06717, 0.1622, 72.13), (-0.03424, 0.1722, 72.13), (-1.286e-08, 0.1238, 73.8), (0.02416, 0.1215, 73.8), (0.04739, 0.1144, 73.8), (0.0688, 0.103, 73.8), (0.08757, 0.08757, 73.8), (0.103, 0.0688, 73.8), (0.1144, 0.04739, 73.8), (0.1215, 0.02416, 73.8), (0.1238, 2.679e-07, 73.8), (0.1215, -0.02416, 73.8), (0.1144, -0.04739, 73.8), (0.103, -0.0688, 73.8), (0.08757, -0.08756, 73.8), (0.0688, -0.103, 73.8), (0.04739, -0.1144, 73.8), (0.02416, -0.1215, 73.8), (-5.321e-08, -0.1238, 73.8), (-0.02416, -0.1215, 73.8), (-0.04739, -0.1144, 73.8), (-0.0688, -0.103, 73.8), (-0.08757, -0.08756, 73.8), (-0.103, -0.0688, 73.8), (-0.1144, -0.04739, 73.8), (-0.1215, -0.02416, 73.8), (-0.1238, 3.781e-07, 73.8), (-0.1215, 0.02416, 73.8), (-0.1144, 0.04739, 73.8), (-0.103, 0.0688, 73.8), (-0.08756, 0.08757, 73.8), (-0.0688, 0.103, 73.8), (-0.04739, 0.1144, 73.8), (-0.02416, 0.1215, 73.8), (-3.837e-09, 0.07207, 75.09), (0.01406, 0.07069, 75.09), (0.02758, 0.06659, 75.09), (0.04004, 0.05993, 75.09), (0.05096, 0.05096, 75.09), (0.05993, 0.04004, 75.09), (0.06659, 0.02758, 75.09), (0.07069, 0.01406, 75.09), (0.07207, 2.799e-07, 75.09), (0.07069, -0.01406, 75.09), (0.06659, -0.02758, 75.09), (0.05993, -0.04004, 75.09), (0.05096, -0.05096, 75.09), (0.04004, -0.05992, 75.09), (0.02758, -0.06659, 75.09), (0.01406, -0.07069, 75.09), (-2.732e-08, -0.07207, 75.09), (-0.01406, -0.07069, 75.09), (-0.02758, -0.06659, 75.09), (-0.04004, -0.05992, 75.09), (-0.05096, -0.05096, 75.09), (-0.05993, -0.04004, 75.09), (-0.06659, -0.02758, 75.09), (-0.07069, -0.01406, 75.09), (-0.07207, 3.441e-07, 75.09), (-0.07069, 0.01406, 75.09), (-0.06659, 0.02758, 75.09), (-0.05993, 0.04004, 75.09), (-0.05096, 0.05096, 75.09), (-0.04004, 0.05993, 75.09), (-0.02758, 0.06659, 75.09), (-0.01406, 0.07069, 75.09), (3.835e-07, 0.01396, 76.94), (0.002724, 0.01369, 76.94), (0.005343, 0.0129, 76.94), (0.007756, 0.01161, 76.94), (0.009872, 0.009872, 76.94), (0.01161, 0.007756, 76.94), (0.0129, 0.005343, 76.94), (0.01369, 0.002724, 76.94), (0.01396, 2.934e-07, 76.94), (0.01369, -0.002723, 76.94), (0.0129, -0.005342, 76.94), (0.01161, -0.007756, 76.94), (0.009872, -0.009871, 76.94), (0.007756, -0.01161, 76.94), (0.005343, -0.0129, 76.94), (0.002724, -0.01369, 76.94), (3.789e-07, -0.01396, 76.94), (-0.002723, -0.01369, 76.94), (-0.005342, -0.0129, 76.94), (-0.007756, -0.01161, 76.94), (-0.009871, -0.009871, 76.94), (-0.01161, -0.007756, 76.94), (-0.0129, -0.005342, 76.94), (-0.01369, -0.002723, 76.94), (-0.01396, 3.058e-07, 76.94), (-0.01369, 0.002724, 76.94), (-0.0129, 0.005343, 76.94), (-0.01161, 0.007756, 76.94), (-0.009871, 0.009872, 76.94), (-0.007756, 0.01161, 76.94), (-0.005342, 0.0129, 76.94), (-0.002723, 0.01369, 76.94)], [], [(0, 1, 3, 2), (2, 3, 5, 4), (4, 5, 7, 6), (6, 7, 9, 8), (8, 9, 11, 10), (10, 11, 13, 12), (12, 13, 15, 14), (14, 15, 17, 16), (16, 17, 19, 18), (18, 19, 21, 20), (20, 21, 23, 22), (22, 23, 25, 24), (24, 25, 27, 26), (26, 27, 29, 28), (28, 29, 31, 30), (30, 31, 33, 32), (32, 33, 35, 34), (34, 35, 37, 36), (36, 37, 39, 38), (38, 39, 41, 40), (40, 41, 43, 42), (42, 43, 45, 44), (44, 45, 47, 46), (46, 47, 49, 48), (48, 49, 51, 50), (50, 51, 53, 52), (52, 53, 55, 54), (54, 55, 57, 56), (56, 57, 59, 58), (58, 59, 61, 60), (7, 5, 66, 67), (62, 63, 1, 0), (60, 61, 63, 62), (0, 2, 4, 6, 8, 10, 12, 14, 16, 18, 20, 22, 24, 26, 28, 30, 32, 34, 36, 38, 40, 42, 44, 46, 48, 50, 52, 54, 56, 58, 60, 62), (84, 83, 115, 116), (25, 23, 75, 76), (43, 41, 84, 85), (61, 59, 93, 94), (17, 15, 71, 72), (35, 33, 80, 81), (53, 51, 89, 90), (9, 7, 67, 68), (27, 25, 76, 77), (45, 43, 85, 86), (63, 61, 94, 95), (19, 17, 72, 73), (37, 35, 81, 82), (55, 53, 90, 91), (11, 9, 68, 69), (29, 27, 77, 78), (47, 45, 86, 87), (3, 1, 64, 65), (1, 63, 95, 64), (21, 19, 73, 74), (39, 37, 82, 83), (57, 55, 91, 92), (13, 11, 69, 70), (31, 29, 78, 79), (49, 47, 87, 88), (5, 3, 65, 66), (23, 21, 74, 75), (41, 39, 83, 84), (59, 57, 92, 93), (15, 13, 70, 71), (33, 31, 79, 80), (51, 49, 88, 89), (119, 118, 150, 151), (71, 70, 102, 103), (85, 84, 116, 117), (72, 71, 103, 104), (86, 85, 117, 118), (73, 72, 104, 105), (87, 86, 118, 119), (74, 73, 105, 106), (88, 87, 119, 120), (75, 74, 106, 107), (89, 88, 120, 121), (76, 75, 107, 108), (90, 89, 121, 122), (77, 76, 108, 109), (91, 90, 122, 123), (78, 77, 109, 110), (65, 64, 96, 97), (92, 91, 123, 124), (79, 78, 110, 111), (66, 65, 97, 98), (93, 92, 124, 125), (80, 79, 111, 112), (67, 66, 98, 99), (94, 93, 125, 126), (81, 80, 112, 113), (68, 67, 99, 100), (95, 94, 126, 127), (82, 81, 113, 114), (69, 68, 100, 101), (64, 95, 127, 96), (83, 82, 114, 115), (70, 69, 101, 102), (154, 153, 185, 186), (106, 105, 137, 138), (120, 119, 151, 152), (107, 106, 138, 139), (121, 120, 152, 153), (108, 107, 139, 140), (122, 121, 153, 154), (109, 108, 140, 141), (123, 122, 154, 155), (110, 109, 141, 142), (97, 96, 128, 129), (124, 123, 155, 156), (111, 110, 142, 143), (98, 97, 129, 130), (125, 124, 156, 157), (112, 111, 143, 144), (99, 98, 130, 131), (126, 125, 157, 158), (113, 112, 144, 145), (100, 99, 131, 132), (127, 126, 158, 159), (114, 113, 145, 146), (101, 100, 132, 133), (96, 127, 159, 128), (115, 114, 146, 147), (102, 101, 133, 134), (116, 115, 147, 148), (103, 102, 134, 135), (117, 116, 148, 149), (104, 103, 135, 136), (118, 117, 149, 150), (105, 104, 136, 137), (162, 161, 193, 194), (141, 140, 172, 173), (155, 154, 186, 187), (142, 141, 173, 174), (129, 128, 160, 161), (156, 155, 187, 188), (143, 142, 174, 175), (130, 129, 161, 162), (157, 156, 188, 189), (144, 143, 175, 176), (131, 130, 162, 163), (158, 157, 189, 190), (145, 144, 176, 177), (132, 131, 163, 164), (159, 158, 190, 191), (146, 145, 177, 178), (133, 132, 164, 165), (128, 159, 191, 160), (147, 146, 178, 179), (134, 133, 165, 166), (148, 147, 179, 180), (135, 134, 166, 167), (149, 148, 180, 181), (136, 135, 167, 168), (150, 149, 181, 182), (137, 136, 168, 169), (151, 150, 182, 183), (138, 137, 169, 170), (152, 151, 183, 184), (139, 138, 170, 171), (153, 152, 184, 185), (140, 139, 171, 172), (197, 196, 228, 229), (189, 188, 220, 221), (176, 175, 207, 208), (163, 162, 194, 195), (190, 189, 221, 222), (177, 176, 208, 209), (164, 163, 195, 196), (191, 190, 222, 223), (178, 177, 209, 210), (165, 164, 196, 197), (160, 191, 223, 192), (179, 178, 210, 211), (166, 165, 197, 198), (180, 179, 211, 212), (167, 166, 198, 199), (181, 180, 212, 213), (168, 167, 199, 200), (182, 181, 213, 214), (169, 168, 200, 201), (183, 182, 214, 215), (170, 169, 201, 202), (184, 183, 215, 216), (171, 170, 202, 203), (185, 184, 216, 217), (172, 171, 203, 204), (186, 185, 217, 218), (173, 172, 204, 205), (187, 186, 218, 219), (174, 173, 205, 206), (161, 160, 192, 193), (188, 187, 219, 220), (175, 174, 206, 207), (232, 231, 263, 264), (192, 223, 255, 224), (211, 210, 242, 243), (198, 197, 229, 230), (212, 211, 243, 244), (199, 198, 230, 231), (213, 212, 244, 245), (200, 199, 231, 232), (214, 213, 245, 246), (201, 200, 232, 233), (215, 214, 246, 247), (202, 201, 233, 234), (216, 215, 247, 248), (203, 202, 234, 235), (217, 216, 248, 249), (204, 203, 235, 236), (218, 217, 249, 250), (205, 204, 236, 237), (219, 218, 250, 251), (206, 205, 237, 238), (193, 192, 224, 225), (220, 219, 251, 252), (207, 206, 238, 239), (194, 193, 225, 226), (221, 220, 252, 253), (208, 207, 239, 240), (195, 194, 226, 227), (222, 221, 253, 254), (209, 208, 240, 241), (196, 195, 227, 228), (223, 222, 254, 255), (210, 209, 241, 242), (267, 266, 298, 299), (246, 245, 277, 278), (233, 232, 264, 265), (247, 246, 278, 279), (234, 233, 265, 266), (248, 247, 279, 280), (235, 234, 266, 267), (249, 248, 280, 281), (236, 235, 267, 268), (250, 249, 281, 282), (237, 236, 268, 269), (251, 250, 282, 283), (238, 237, 269, 270), (225, 224, 256, 257), (252, 251, 283, 284), (239, 238, 270, 271), (226, 225, 257, 258), (253, 252, 284, 285), (240, 239, 271, 272), (227, 226, 258, 259), (254, 253, 285, 286), (241, 240, 272, 273), (228, 227, 259, 260), (255, 254, 286, 287), (242, 241, 273, 274), (229, 228, 260, 261), (224, 255, 287, 256), (243, 242, 274, 275), (230, 229, 261, 262), (244, 243, 275, 276), (231, 230, 262, 263), (245, 244, 276, 277), (302, 301, 333, 334), (281, 280, 312, 313), (268, 267, 299, 300), (282, 281, 313, 314), (269, 268, 300, 301), (283, 282, 314, 315), (270, 269, 301, 302), (257, 256, 288, 289), (284, 283, 315, 316), (271, 270, 302, 303), (258, 257, 289, 290), (285, 284, 316, 317), (272, 271, 303, 304), (259, 258, 290, 291), (286, 285, 317, 318), (273, 272, 304, 305), (260, 259, 291, 292), (287, 286, 318, 319), (274, 273, 305, 306), (261, 260, 292, 293), (256, 287, 319, 288), (275, 274, 306, 307), (262, 261, 293, 294), (276, 275, 307, 308), (263, 262, 294, 295), (277, 276, 308, 309), (264, 263, 295, 296), (278, 277, 309, 310), (265, 264, 296, 297), (279, 278, 310, 311), (266, 265, 297, 298), (280, 279, 311, 312), (337, 336, 368, 369), (289, 288, 320, 321), (316, 315, 347, 348), (303, 302, 334, 335), (290, 289, 321, 322), (317, 316, 348, 349), (304, 303, 335, 336), (291, 290, 322, 323), (318, 317, 349, 350), (305, 304, 336, 337), (292, 291, 323, 324), (319, 318, 350, 351), (306, 305, 337, 338), (293, 292, 324, 325), (288, 319, 351, 320), (307, 306, 338, 339), (294, 293, 325, 326), (308, 307, 339, 340), (295, 294, 326, 327), (309, 308, 340, 341), (296, 295, 327, 328), (310, 309, 341, 342), (297, 296, 328, 329), (311, 310, 342, 343), (298, 297, 329, 330), (312, 311, 343, 344), (299, 298, 330, 331), (313, 312, 344, 345), (300, 299, 331, 332), (314, 313, 345, 346), (301, 300, 332, 333), (315, 314, 346, 347), (372, 371, 403, 404), (324, 323, 355, 356), (351, 350, 382, 383), (338, 337, 369, 370), (325, 324, 356, 357), (320, 351, 383, 352), (339, 338, 370, 371), (326, 325, 357, 358), (340, 339, 371, 372), (327, 326, 358, 359), (341, 340, 372, 373), (328, 327, 359, 360), (342, 341, 373, 374), (329, 328, 360, 361), (343, 342, 374, 375), (330, 329, 361, 362), (344, 343, 375, 376), (331, 330, 362, 363), (345, 344, 376, 377), (332, 331, 363, 364), (346, 345, 377, 378), (333, 332, 364, 365), (347, 346, 378, 379), (334, 333, 365, 366), (321, 320, 352, 353), (348, 347, 379, 380), (335, 334, 366, 367), (322, 321, 353, 354), (349, 348, 380, 381), (336, 335, 367, 368), (323, 322, 354, 355), (350, 349, 381, 382), (407, 406, 438, 439), (359, 358, 390, 391), (373, 372, 404, 405), (360, 359, 391, 392), (374, 373, 405, 406), (361, 360, 392, 393), (375, 374, 406, 407), (362, 361, 393, 394), (376, 375, 407, 408), (363, 362, 394, 395), (377, 376, 408, 409), (364, 363, 395, 396), (378, 377, 409, 410), (365, 364, 396, 397), (379, 378, 410, 411), (366, 365, 397, 398), (353, 352, 384, 385), (380, 379, 411, 412), (367, 366, 398, 399), (354, 353, 385, 386), (381, 380, 412, 413), (368, 367, 399, 400), (355, 354, 386, 387), (382, 381, 413, 414), (369, 368, 400, 401), (356, 355, 387, 388), (383, 382, 414, 415), (370, 369, 401, 402), (357, 356, 388, 389), (352, 383, 415, 384), (371, 370, 402, 403), (358, 357, 389, 390), (442, 441, 473, 474), (394, 393, 425, 426), (408, 407, 439, 440), (395, 394, 426, 427), (409, 408, 440, 441), (396, 395, 427, 428), (410, 409, 441, 442), (397, 396, 428, 429), (411, 410, 442, 443), (398, 397, 429, 430), (385, 384, 416, 417), (412, 411, 443, 444), (399, 398, 430, 431), (386, 385, 417, 418), (413, 412, 444, 445), (400, 399, 431, 432), (387, 386, 418, 419), (414, 413, 445, 446), (401, 400, 432, 433), (388, 387, 419, 420), (415, 414, 446, 447), (402, 401, 433, 434), (389, 388, 420, 421), (384, 415, 447, 416), (403, 402, 434, 435), (390, 389, 421, 422), (404, 403, 435, 436), (391, 390, 422, 423), (405, 404, 436, 437), (392, 391, 423, 424), (406, 405, 437, 438), (393, 392, 424, 425), (450, 449, 481, 482), (429, 428, 460, 461), (443, 442, 474, 475), (430, 429, 461, 462), (417, 416, 448, 449), (444, 443, 475, 476), (431, 430, 462, 463), (418, 417, 449, 450), (445, 444, 476, 477), (432, 431, 463, 464), (419, 418, 450, 451), (446, 445, 477, 478), (433, 432, 464, 465), (420, 419, 451, 452), (447, 446, 478, 479), (434, 433, 465, 466), (421, 420, 452, 453), (416, 447, 479, 448), (435, 434, 466, 467), (422, 421, 453, 454), (436, 435, 467, 468), (423, 422, 454, 455), (437, 436, 468, 469), (424, 423, 455, 456), (438, 437, 469, 470), (425, 424, 456, 457), (439, 438, 470, 471), (426, 425, 457, 458), (440, 439, 471, 472), (427, 426, 458, 459), (441, 440, 472, 473), (428, 427, 459, 460), (485, 484, 516, 517), (477, 476, 508, 509), (464, 463, 495, 496), (451, 450, 482, 483), (478, 477, 509, 510), (465, 464, 496, 497), (452, 451, 483, 484), (479, 478, 510, 511), (466, 465, 497, 498), (453, 452, 484, 485), (448, 479, 511, 480), (467, 466, 498, 499), (454, 453, 485, 486), (468, 467, 499, 500), (455, 454, 486, 487), (469, 468, 500, 501), (456, 455, 487, 488), (470, 469, 501, 502), (457, 456, 488, 489), (471, 470, 502, 503), (458, 457, 489, 490), (472, 471, 503, 504), (459, 458, 490, 491), (473, 472, 504, 505), (460, 459, 491, 492), (474, 473, 505, 506), (461, 460, 492, 493), (475, 474, 506, 507), (462, 461, 493, 494), (449, 448, 480, 481), (476, 475, 507, 508), (463, 462, 494, 495), (520, 519, 551, 552), (480, 511, 543, 512), (499, 498, 530, 531), (486, 485, 517, 518), (500, 499, 531, 532), (487, 486, 518, 519), (501, 500, 532, 533), (488, 487, 519, 520), (502, 501, 533, 534), (489, 488, 520, 521), (503, 502, 534, 535), (490, 489, 521, 522), (504, 503, 535, 536), (491, 490, 522, 523), (505, 504, 536, 537), (492, 491, 523, 524), (506, 505, 537, 538), (493, 492, 524, 525), (507, 506, 538, 539), (494, 493, 525, 526), (481, 480, 512, 513), (508, 507, 539, 540), (495, 494, 526, 527), (482, 481, 513, 514), (509, 508, 540, 541), (496, 495, 527, 528), (483, 482, 514, 515), (510, 509, 541, 542), (497, 496, 528, 529), (484, 483, 515, 516), (511, 510, 542, 543), (498, 497, 529, 530), (555, 554, 586, 587), (534, 533, 565, 566), (521, 520, 552, 553), (535, 534, 566, 567), (522, 521, 553, 554), (536, 535, 567, 568), (523, 522, 554, 555), (537, 536, 568, 569), (524, 523, 555, 556), (538, 537, 569, 570), (525, 524, 556, 557), (539, 538, 570, 571), (526, 525, 557, 558), (513, 512, 544, 545), (540, 539, 571, 572), (527, 526, 558, 559), (514, 513, 545, 546), (541, 540, 572, 573), (528, 527, 559, 560), (515, 514, 546, 547), (542, 541, 573, 574), (529, 528, 560, 561), (516, 515, 547, 548), (543, 542, 574, 575), (530, 529, 561, 562), (517, 516, 548, 549), (512, 543, 575, 544), (531, 530, 562, 563), (518, 517, 549, 550), (532, 531, 563, 564), (519, 518, 550, 551), (533, 532, 564, 565), (590, 589, 621, 622), (569, 568, 600, 601), (556, 555, 587, 588), (570, 569, 601, 602), (557, 556, 588, 589), (571, 570, 602, 603), (558, 557, 589, 590), (545, 544, 576, 577), (572, 571, 603, 604), (559, 558, 590, 591), (546, 545, 577, 578), (573, 572, 604, 605), (560, 559, 591, 592), (547, 546, 578, 579), (574, 573, 605, 606), (561, 560, 592, 593), (548, 547, 579, 580), (575, 574, 606, 607), (562, 561, 593, 594), (549, 548, 580, 581), (544, 575, 607, 576), (563, 562, 594, 595), (550, 549, 581, 582), (564, 563, 595, 596), (551, 550, 582, 583), (565, 564, 596, 597), (552, 551, 583, 584), (566, 565, 597, 598), (553, 552, 584, 585), (567, 566, 598, 599), (554, 553, 585, 586), (568, 567, 599, 600), (625, 624, 656, 657), (577, 576, 608, 609), (604, 603, 635, 636), (591, 590, 622, 623), (578, 577, 609, 610), (605, 604, 636, 637), (592, 591, 623, 624), (579, 578, 610, 611), (606, 605, 637, 638), (593, 592, 624, 625), (580, 579, 611, 612), (607, 606, 638, 639), (594, 593, 625, 626), (581, 580, 612, 613), (576, 607, 639, 608), (595, 594, 626, 627), (582, 581, 613, 614), (596, 595, 627, 628), (583, 582, 614, 615), (597, 596, 628, 629), (584, 583, 615, 616), (598, 597, 629, 630), (585, 584, 616, 617), (599, 598, 630, 631), (586, 585, 617, 618), (600, 599, 631, 632), (587, 586, 618, 619), (601, 600, 632, 633), (588, 587, 619, 620), (602, 601, 633, 634), (589, 588, 620, 621), (603, 602, 634, 635), (660, 659, 691, 692), (612, 611, 643, 644), (639, 638, 670, 671), (626, 625, 657, 658), (613, 612, 644, 645), (608, 639, 671, 640), (627, 626, 658, 659), (614, 613, 645, 646), (628, 627, 659, 660), (615, 614, 646, 647), (629, 628, 660, 661), (616, 615, 647, 648), (630, 629, 661, 662), (617, 616, 648, 649), (631, 630, 662, 663), (618, 617, 649, 650), (632, 631, 663, 664), (619, 618, 650, 651), (633, 632, 664, 665), (620, 619, 651, 652), (634, 633, 665, 666), (621, 620, 652, 653), (635, 634, 666, 667), (622, 621, 653, 654), (609, 608, 640, 641), (636, 635, 667, 668), (623, 622, 654, 655), (610, 609, 641, 642), (637, 636, 668, 669), (624, 623, 655, 656), (611, 610, 642, 643), (638, 637, 669, 670), (695, 694, 726, 727), (647, 646, 678, 679), (661, 660, 692, 693), (648, 647, 679, 680), (662, 661, 693, 694), (649, 648, 680, 681), (663, 662, 694, 695), (650, 649, 681, 682), (664, 663, 695, 696), (651, 650, 682, 683), (665, 664, 696, 697), (652, 651, 683, 684), (666, 665, 697, 698), (653, 652, 684, 685), (667, 666, 698, 699), (654, 653, 685, 686), (641, 640, 672, 673), (668, 667, 699, 700), (655, 654, 686, 687), (642, 641, 673, 674), (669, 668, 700, 701), (656, 655, 687, 688), (643, 642, 674, 675), (670, 669, 701, 702), (657, 656, 688, 689), (644, 643, 675, 676), (671, 670, 702, 703), (658, 657, 689, 690), (645, 644, 676, 677), (640, 671, 703, 672), (659, 658, 690, 691), (646, 645, 677, 678), (730, 729, 761, 762), (682, 681, 713, 714), (696, 695, 727, 728), (683, 682, 714, 715), (697, 696, 728, 729), (684, 683, 715, 716), (698, 697, 729, 730), (685, 684, 716, 717), (699, 698, 730, 731), (686, 685, 717, 718), (673, 672, 704, 705), (700, 699, 731, 732), (687, 686, 718, 719), (674, 673, 705, 706), (701, 700, 732, 733), (688, 687, 719, 720), (675, 674, 706, 707), (702, 701, 733, 734), (689, 688, 720, 721), (676, 675, 707, 708), (703, 702, 734, 735), (690, 689, 721, 722), (677, 676, 708, 709), (672, 703, 735, 704), (691, 690, 722, 723), (678, 677, 709, 710), (692, 691, 723, 724), (679, 678, 710, 711), (693, 692, 724, 725), (680, 679, 711, 712), (694, 693, 725, 726), (681, 680, 712, 713), (765, 764, 796, 797), (717, 716, 748, 749), (731, 730, 762, 763), (718, 717, 749, 750), (705, 704, 736, 737), (732, 731, 763, 764), (719, 718, 750, 751), (706, 705, 737, 738), (733, 732, 764, 765), (720, 719, 751, 752), (707, 706, 738, 739), (734, 733, 765, 766), (721, 720, 752, 753), (708, 707, 739, 740), (735, 734, 766, 767), (722, 721, 753, 754), (709, 708, 740, 741), (704, 735, 767, 736), (723, 722, 754, 755), (710, 709, 741, 742), (724, 723, 755, 756), (711, 710, 742, 743), (725, 724, 756, 757), (712, 711, 743, 744), (726, 725, 757, 758), (713, 712, 744, 745), (727, 726, 758, 759), (714, 713, 745, 746), (728, 727, 759, 760), (715, 714, 746, 747), (729, 728, 760, 761), (716, 715, 747, 748), (768, 799, 831, 800), (752, 751, 783, 784), (739, 738, 770, 771), (766, 765, 797, 798), (753, 752, 784, 785), (740, 739, 771, 772), (767, 766, 798, 799), (754, 753, 785, 786), (741, 740, 772, 773), (736, 767, 799, 768), (755, 754, 786, 787), (742, 741, 773, 774), (756, 755, 787, 788), (743, 742, 774, 775), (757, 756, 788, 789), (744, 743, 775, 776), (758, 757, 789, 790), (745, 744, 776, 777), (759, 758, 790, 791), (746, 745, 777, 778), (760, 759, 791, 792), (747, 746, 778, 779), (761, 760, 792, 793), (748, 747, 779, 780), (762, 761, 793, 794), (749, 748, 780, 781), (763, 762, 794, 795), (750, 749, 781, 782), (737, 736, 768, 769), (764, 763, 795, 796), (751, 750, 782, 783), (738, 737, 769, 770), (822, 821, 853, 854), (787, 786, 818, 819), (774, 773, 805, 806), (788, 787, 819, 820), (775, 774, 806, 807), (789, 788, 820, 821), (776, 775, 807, 808), (790, 789, 821, 822), (777, 776, 808, 809), (791, 790, 822, 823), (778, 777, 809, 810), (792, 791, 823, 824), (779, 778, 810, 811), (793, 792, 824, 825), (780, 779, 811, 812), (794, 793, 825, 826), (781, 780, 812, 813), (795, 794, 826, 827), (782, 781, 813, 814), (769, 768, 800, 801), (796, 795, 827, 828), (783, 782, 814, 815), (770, 769, 801, 802), (797, 796, 828, 829), (784, 783, 815, 816), (771, 770, 802, 803), (798, 797, 829, 830), (785, 784, 816, 817), (772, 771, 803, 804), (799, 798, 830, 831), (786, 785, 817, 818), (773, 772, 804, 805), (852, 851, 883, 884), (809, 808, 840, 841), (823, 822, 854, 855), (810, 809, 841, 842), (824, 823, 855, 856), (811, 810, 842, 843), (825, 824, 856, 857), (812, 811, 843, 844), (826, 825, 857, 858), (813, 812, 844, 845), (827, 826, 858, 859), (814, 813, 845, 846), (801, 800, 832, 833), (828, 827, 859, 860), (815, 814, 846, 847), (802, 801, 833, 834), (829, 828, 860, 861), (816, 815, 847, 848), (803, 802, 834, 835), (830, 829, 861, 862), (817, 816, 848, 849), (804, 803, 835, 836), (831, 830, 862, 863), (818, 817, 849, 850), (805, 804, 836, 837), (800, 831, 863, 832), (819, 818, 850, 851), (806, 805, 837, 838), (820, 819, 851, 852), (807, 806, 838, 839), (821, 820, 852, 853), (808, 807, 839, 840), (887, 886, 918, 919), (834, 833, 865, 866), (839, 838, 870, 871), (853, 852, 884, 885), (835, 834, 866, 867), (840, 839, 871, 872), (854, 853, 885, 886), (836, 835, 867, 868), (841, 840, 872, 873), (855, 854, 886, 887), (837, 836, 868, 869), (842, 841, 873, 874), (856, 855, 887, 888), (838, 837, 869, 870), (843, 842, 874, 875), (857, 856, 888, 889), (844, 843, 875, 876), (858, 857, 889, 890), (845, 844, 876, 877), (859, 858, 890, 891), (846, 845, 877, 878), (860, 859, 891, 892), (847, 846, 878, 879), (861, 860, 892, 893), (848, 847, 879, 880), (862, 861, 893, 894), (849, 848, 880, 881), (863, 862, 894, 895), (850, 849, 881, 882), (832, 863, 895, 864), (851, 850, 882, 883), (833, 832, 864, 865), (922, 921, 953, 954), (874, 873, 905, 906), (888, 887, 919, 920), (875, 874, 906, 907), (889, 888, 920, 921), (876, 875, 907, 908), (890, 889, 921, 922), (877, 876, 908, 909), (891, 890, 922, 923), (878, 877, 909, 910), (865, 864, 896, 897), (892, 891, 923, 924), (879, 878, 910, 911), (866, 865, 897, 898), (893, 892, 924, 925), (880, 879, 911, 912), (867, 866, 898, 899), (894, 893, 925, 926), (881, 880, 912, 913), (868, 867, 899, 900), (895, 894, 926, 927), (882, 881, 913, 914), (869, 868, 900, 901), (864, 895, 927, 896), (883, 882, 914, 915), (870, 869, 901, 902), (884, 883, 915, 916), (871, 870, 902, 903), (885, 884, 916, 917), (872, 871, 903, 904), (886, 885, 917, 918), (873, 872, 904, 905), (930, 929, 961, 962), (909, 908, 940, 941), (923, 922, 954, 955), (910, 909, 941, 942), (897, 896, 928, 929), (924, 923, 955, 956), (911, 910, 942, 943), (898, 897, 929, 930), (925, 924, 956, 957), (912, 911, 943, 944), (899, 898, 930, 931), (926, 925, 957, 958), (913, 912, 944, 945), (900, 899, 931, 932), (927, 926, 958, 959), (914, 913, 945, 946), (901, 900, 932, 933), (896, 927, 959, 928), (915, 914, 946, 947), (902, 901, 933, 934), (916, 915, 947, 948), (903, 902, 934, 935), (917, 916, 948, 949), (904, 903, 935, 936), (918, 917, 949, 950), (905, 904, 936, 937), (919, 918, 950, 951), (906, 905, 937, 938), (920, 919, 951, 952), (907, 906, 938, 939), (921, 920, 952, 953), (908, 907, 939, 940), (965, 964, 996, 997), (957, 956, 988, 989), (944, 943, 975, 976), (931, 930, 962, 963), (958, 957, 989, 990), (945, 944, 976, 977), (932, 931, 963, 964), (959, 958, 990, 991), (946, 945, 977, 978), (933, 932, 964, 965), (928, 959, 991, 960), (947, 946, 978, 979), (934, 933, 965, 966), (948, 947, 979, 980), (935, 934, 966, 967), (949, 948, 980, 981), (936, 935, 967, 968), (950, 949, 981, 982), (937, 936, 968, 969), (951, 950, 982, 983), (938, 937, 969, 970), (952, 951, 983, 984), (939, 938, 970, 971), (953, 952, 984, 985), (940, 939, 971, 972), (954, 953, 985, 986), (941, 940, 972, 973), (955, 954, 986, 987), (942, 941, 973, 974), (929, 928, 960, 961), (956, 955, 987, 988), (943, 942, 974, 975), (1000, 999, 1031, 1032), (960, 991, 1023, 992), (979, 978, 1010, 1011), (966, 965, 997, 998), (980, 979, 1011, 1012), (967, 966, 998, 999), (981, 980, 1012, 1013), (968, 967, 999, 1000), (982, 981, 1013, 1014), (969, 968, 1000, 1001), (983, 982, 1014, 1015), (970, 969, 1001, 1002), (984, 983, 1015, 1016), (971, 970, 1002, 1003), (985, 984, 1016, 1017), (972, 971, 1003, 1004), (986, 985, 1017, 1018), (973, 972, 1004, 1005), (987, 986, 1018, 1019), (974, 973, 1005, 1006), (961, 960, 992, 993), (988, 987, 1019, 1020), (975, 974, 1006, 1007), (962, 961, 993, 994), (989, 988, 1020, 1021), (976, 975, 1007, 1008), (963, 962, 994, 995), (990, 989, 1021, 1022), (977, 976, 1008, 1009), (964, 963, 995, 996), (991, 990, 1022, 1023), (978, 977, 1009, 1010), (1035, 1034, 1066, 1067), (1014, 1013, 1045, 1046), (1001, 1000, 1032, 1033), (1015, 1014, 1046, 1047), (1002, 1001, 1033, 1034), (1016, 1015, 1047, 1048), (1003, 1002, 1034, 1035), (1017, 1016, 1048, 1049), (1004, 1003, 1035, 1036), (1018, 1017, 1049, 1050), (1005, 1004, 1036, 1037), (1019, 1018, 1050, 1051), (1006, 1005, 1037, 1038), (993, 992, 1024, 1025), (1020, 1019, 1051, 1052), (1007, 1006, 1038, 1039), (994, 993, 1025, 1026), (1021, 1020, 1052, 1053), (1008, 1007, 1039, 1040), (995, 994, 1026, 1027), (1022, 1021, 1053, 1054), (1009, 1008, 1040, 1041), (996, 995, 1027, 1028), (1023, 1022, 1054, 1055), (1010, 1009, 1041, 1042), (997, 996, 1028, 1029), (992, 1023, 1055, 1024), (1011, 1010, 1042, 1043), (998, 997, 1029, 1030), (1012, 1011, 1043, 1044), (999, 998, 1030, 1031), (1013, 1012, 1044, 1045), (1070, 1069, 1101, 1102), (1049, 1048, 1080, 1081), (1036, 1035, 1067, 1068), (1050, 1049, 1081, 1082), (1037, 1036, 1068, 1069), (1051, 1050, 1082, 1083), (1038, 1037, 1069, 1070), (1025, 1024, 1056, 1057), (1052, 1051, 1083, 1084), (1039, 1038, 1070, 1071), (1026, 1025, 1057, 1058), (1053, 1052, 1084, 1085), (1040, 1039, 1071, 1072), (1027, 1026, 1058, 1059), (1054, 1053, 1085, 1086), (1041, 1040, 1072, 1073), (1028, 1027, 1059, 1060), (1055, 1054, 1086, 1087), (1042, 1041, 1073, 1074), (1029, 1028, 1060, 1061), (1024, 1055, 1087, 1056), (1043, 1042, 1074, 1075), (1030, 1029, 1061, 1062), (1044, 1043, 1075, 1076), (1031, 1030, 1062, 1063), (1045, 1044, 1076, 1077), (1032, 1031, 1063, 1064), (1046, 1045, 1077, 1078), (1033, 1032, 1064, 1065), (1047, 1046, 1078, 1079), (1034, 1033, 1065, 1066), (1048, 1047, 1079, 1080), (1089, 1088, 1119, 1118, 1117, 1116, 1115, 1114, 1113, 1112, 1111, 1110, 1109, 1108, 1107, 1106, 1105, 1104, 1103, 1102, 1101, 1100, 1099, 1098, 1097, 1096, 1095, 1094, 1093, 1092, 1091, 1090), (1057, 1056, 1088, 1089), (1084, 1083, 1115, 1116), (1071, 1070, 1102, 1103), (1058, 1057, 1089, 1090), (1085, 1084, 1116, 1117), (1072, 1071, 1103, 1104), (1059, 1058, 1090, 1091), (1086, 1085, 1117, 1118), (1073, 1072, 1104, 1105), (1060, 1059, 1091, 1092), (1087, 1086, 1118, 1119), (1074, 1073, 1105, 1106), (1061, 1060, 1092, 1093), (1056, 1087, 1119, 1088), (1075, 1074, 1106, 1107), (1062, 1061, 1093, 1094), (1076, 1075, 1107, 1108), (1063, 1062, 1094, 1095), (1077, 1076, 1108, 1109), (1064, 1063, 1095, 1096), (1078, 1077, 1109, 1110), (1065, 1064, 1096, 1097), (1079, 1078, 1110, 1111), (1066, 1065, 1097, 1098), (1080, 1079, 1111, 1112), (1067, 1066, 1098, 1099), (1081, 1080, 1112, 1113), (1068, 1067, 1099, 1100), (1082, 1081, 1113, 1114), (1069, 1068, 1100, 1101), (1083, 1082, 1114, 1115)])
me_cylinder.use_remesh_preserve_volume = False
me_cylinder.use_remesh_preserve_attributes = False
me_cylinder.use_mirror_vertex_groups = False
me_cylinder.update()

# ---- objects
ob_cylinder = bpy.data.objects.new('Cylinder', me_cylinder)
ob_lamp = bpy.data.objects.new('Lamp', light_lamp)
ob_camera = bpy.data.objects.new('Camera', cam_camera)

# ---- transforms, parenting, visibility, modifiers, constraints
ob_cylinder.location = (0.003279, -0.00957, 0.0244)
ob_cylinder.scale = (0.4681, 0.4681, 0.02243)
ob_cylinder.lineart.crease_threshold = 0.0
ob_lamp.location = (4.076, 1.005, 5.904)
ob_lamp.rotation_euler = (0.6503, 0.05522, 1.866)
ob_lamp.lock_rotations_4d = False
ob_lamp.empty_display_type = 'ARROWS'
ob_lamp.color = (0.0, 0.0, 0.0, 0.0)
ob_lamp.lineart.crease_threshold = 0.0
ob_camera.location = (7.481, -6.508, 5.344)
ob_camera.rotation_euler = (1.109, 0.01082, 0.8149)
ob_camera.lock_rotations_4d = False
ob_camera.empty_display_type = 'ARROWS'
ob_camera.color = (0.0, 0.0, 0.0, 0.0)
ob_camera.display_type = 'WIRE'
ob_camera.lineart.crease_threshold = 0.0

# ---- collection membership
col_collection_1.objects.link(ob_cylinder)
col_collection_1.objects.link(ob_lamp)
col_collection_1.objects.link(ob_camera)

# ---- scene / render settings (as saved in the file)
scene.camera = ob_cylinder
scene.frame_start = 1; scene.frame_end = 250; scene.frame_set(1)
scene.render.engine = 'BLENDER_EEVEE_NEXT'
scene.render.resolution_percentage = 50
scene.render.dither_intensity = 0.0
scene.cycles.use_denoising = False
scene.cycles.samples = 10
scene.cycles.sampling_pattern = 'TABULATED_SOBOL'
scene.cycles.light_sampling_threshold = 0.0
scene.cycles.use_adaptive_sampling = False
scene.cycles.use_light_tree = False
scene.cycles.blur_glossy = 0.0
scene.cycles.pixel_filter_type = 'GAUSSIAN'
scene.cycles.sample_clamp_indirect = 0.0
scene.view_settings.view_transform = 'Standard'
bpy.context.view_layer.update()

# ---- added for rendering (the .blend has no active camera): camera
cam_auto = bpy.data.cameras.new('AutoCamera')
cam_auto.lens = 50.0
cam_auto.sensor_width = 36.0
cam_auto.clip_end = 1000.0
ob_auto_camera = bpy.data.objects.new('AutoCamera', cam_auto)
scene.collection.objects.link(ob_auto_camera)
ob_auto_camera.location = (2.03231, -2.44441, 2.49937)
ob_auto_camera.rotation_euler = (1.09748, -7.21219e-08, 0.694738)
scene.camera = ob_auto_camera
bpy.context.view_layer.update()
